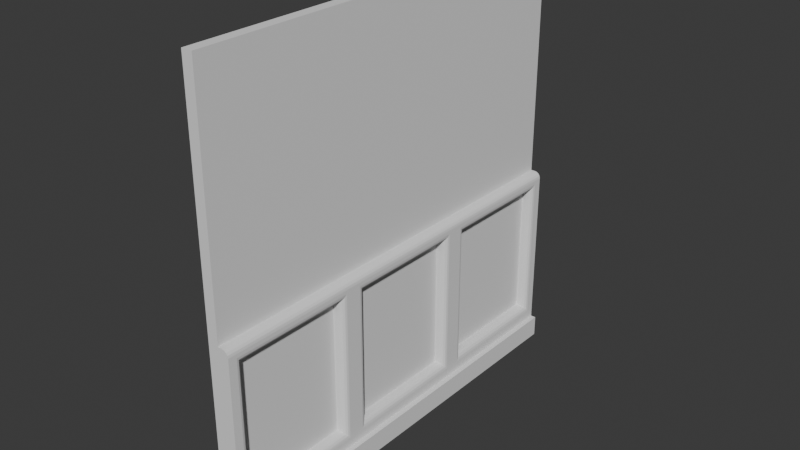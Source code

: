 # Source: FI-044_Observatory_Hallway_Straight_Wall.blend  (saved by Blender 4.2.66; exported with 4.5.12 LTS)
import bpy
from mathutils import Matrix  # noqa: F401  (used for matrix-valued properties, if any)

bpy.ops.wm.read_factory_settings(use_empty=True)
scene = bpy.context.scene
scene.name = 'Scene'

# ---- collections
col_collection = bpy.data.collections.new('Collection'); scene.collection.children.link(col_collection)
col_export = bpy.data.collections.new('Export'); scene.collection.children.link(col_export)

# ---- world
world_world = bpy.data.worlds.new('World'); scene.world = world_world
world_world.use_nodes = True; world_world.node_tree.nodes.clear()
_N = world_world.node_tree.nodes; _L = world_world.node_tree.links
n0 = _N.new('ShaderNodeOutputWorld'); n0.name = 'World Output'; n0.location = (300, 300)
n1 = _N.new('ShaderNodeBackground'); n1.name = 'Background'; n1.location = (10, 300)
n1.inputs[0].default_value = (0.05088, 0.05088, 0.05088, 1.0)
_L.new(n1.outputs[0], n0.inputs[0])
n0.is_active_output = True
world_world.color = (0.05088, 0.05088, 0.05088)
world_world.sun_shadow_jitter_overblur = 0.0

# ---- meshes
me_cube_002 = bpy.data.meshes.new('Cube.002')
me_cube_002.from_pydata([(0.0, -1.0, 0.0), (0.0, -1.0, 2.0), (0.0, 1.0, 0.0), (0.0, 1.0, 2.0), (0.05, -1.0, 0.0), (0.05, -1.0, 2.0), (0.05, 1.0, 0.0), (0.05, 1.0, 2.0), (0.0, -1.0, 0.9), (0.0, 1.0, 0.9), (0.05, 1.0, 0.9), (0.05, -1.0, 0.9), (0.0, 0.3333, 0.0), (0.0, -0.3333, 0.0), (0.0, -0.3333, 2.0), (0.0, 0.3333, 2.0), (0.05, -0.3333, 0.0), (0.05, 0.3333, 0.0), (0.05, 0.3333, 2.0), (0.05, -0.3333, 2.0), (0.05, 0.3333, 0.9), (0.05, -0.3333, 0.9), (0.0, -0.3333, 0.9), (0.0, 0.3333, 0.9), (0.0, 1.0, 0.1), (0.05, 1.0, 0.1), (0.05, -1.0, 0.1), (0.0, -1.0, 0.1), (0.0, -0.3333, 0.1), (0.0, 0.3333, 0.1), (0.05, 0.3333, 0.1), (0.05, -0.3333, 0.1), (0.05, 0.2667, 0.82), (0.05, -0.2667, 0.82), (0.05, 0.2667, 0.18), (0.05, -0.2667, 0.18), (0.05, 0.9333, 0.82), (0.05, 0.4, 0.82), (0.05, 0.9333, 0.18), (0.05, 0.4, 0.18), (0.05, -0.4, 0.82), (0.05, -0.9333, 0.82), (0.05, -0.9333, 0.18), (0.05, -0.4, 0.18), (0.1, 1.0, 0.1), (0.1, -1.0, 0.1), (0.1, 0.3333, 0.1), (0.1, -0.3333, 0.1), (0.125, 1.0, 0.1), (0.125, 1.0, 0.0), (0.125, 0.3333, 0.0), (0.125, -1.0, 0.1), (0.125, -1.0, 0.0), (0.125, -0.3333, 0.0), (0.125, 0.3333, 0.1), (0.125, -0.3333, 0.1), (0.1, -0.3333, 0.8703), (0.07031, -0.3333, 0.9), (0.09774, -0.3333, 0.8817), (0.0913, -0.3333, 0.8913), (0.08167, -0.3333, 0.8977), (0.07031, -1.0, 0.9), (0.1, -1.0, 0.8703), (0.09774, -1.0, 0.8817), (0.0913, -1.0, 0.8913), (0.08167, -1.0, 0.8977), (0.07031, 1.0, 0.9), (0.1, 1.0, 0.8703), (0.08167, 1.0, 0.8977), (0.0913, 1.0, 0.8913), (0.09774, 1.0, 0.8817), (0.07031, 0.3333, 0.9), (0.1, 0.3333, 0.8703), (0.08167, 0.3333, 0.8977), (0.0913, 0.3333, 0.8913), (0.09774, 0.3333, 0.8817), (0.07031, 0.2667, 0.82), (0.1, 0.2934, 0.8521), (0.08167, 0.2687, 0.8224), (0.0913, 0.2745, 0.8294), (0.09774, 0.2832, 0.8398), (0.1, -0.2934, 0.8521), (0.07031, -0.2667, 0.82), (0.09774, -0.2832, 0.8398), (0.0913, -0.2745, 0.8294), (0.08167, -0.2687, 0.8224), (0.07031, 0.2667, 0.18), (0.1, 0.2934, 0.1479), (0.08167, 0.2687, 0.1776), (0.0913, 0.2745, 0.1706), (0.09774, 0.2832, 0.1602), (0.1, -0.2934, 0.1479), (0.07031, -0.2667, 0.18), (0.09774, -0.2832, 0.1602), (0.0913, -0.2745, 0.1706), (0.08167, -0.2687, 0.1776), (0.07031, 0.9333, 0.82), (0.1, 0.9601, 0.8521), (0.08167, 0.9354, 0.8224), (0.0913, 0.9412, 0.8294), (0.09774, 0.9499, 0.8398), (0.1, 0.3732, 0.8521), (0.07031, 0.4, 0.82), (0.09774, 0.3835, 0.8398), (0.0913, 0.3922, 0.8294), (0.08167, 0.398, 0.8224), (0.07031, 0.9333, 0.18), (0.1, 0.9601, 0.1479), (0.08167, 0.9354, 0.1776), (0.0913, 0.9412, 0.1706), (0.09774, 0.9499, 0.1602), (0.1, 0.3732, 0.1479), (0.07031, 0.4, 0.18), (0.09774, 0.3835, 0.1602), (0.0913, 0.3922, 0.1706), (0.08167, 0.398, 0.1776), (0.07031, -0.4, 0.82), (0.1, -0.3732, 0.8521), (0.08167, -0.398, 0.8224), (0.0913, -0.3922, 0.8294), (0.09774, -0.3835, 0.8398), (0.1, -0.9601, 0.8521), (0.07031, -0.9333, 0.82), (0.09774, -0.9499, 0.8398), (0.0913, -0.9412, 0.8294), (0.08167, -0.9354, 0.8224), (0.1, -0.9601, 0.1479), (0.07031, -0.9333, 0.18), (0.09774, -0.9499, 0.1602), (0.0913, -0.9412, 0.1706), (0.08167, -0.9354, 0.1776), (0.07031, -0.4, 0.18), (0.1, -0.3732, 0.1479), (0.08167, -0.398, 0.1776), (0.0913, -0.3922, 0.1706), (0.09774, -0.3835, 0.1602)], [], [(23, 15, 3, 9), (9, 3, 7, 10), (21, 19, 5, 11), (11, 5, 1, 8), (13, 16, 4, 0), (19, 14, 1, 5), (26, 11, 8, 27), (44, 67, 97, 107), (24, 9, 10, 25), (29, 23, 9, 24), (27, 8, 22, 28), (28, 22, 23, 29), (31, 30, 46, 47), (56, 47, 91, 81), (7, 3, 15, 18), (18, 15, 14, 19), (2, 6, 17, 12), (12, 17, 16, 13), (10, 7, 18, 20), (20, 18, 19, 21), (8, 1, 14, 22), (22, 14, 15, 23), (4, 16, 53, 52), (6, 25, 48, 49), (13, 28, 29, 12), (0, 27, 28, 13), (12, 29, 24, 2), (2, 24, 25, 6), (30, 31, 55, 54), (4, 26, 27, 0), (34, 32, 33, 35), (26, 31, 47, 45), (67, 72, 101, 97), (45, 47, 132, 126), (38, 36, 37, 39), (46, 44, 107, 111), (42, 41, 122, 127), (47, 46, 87, 91), (43, 40, 41, 42), (38, 39, 112, 106), (43, 42, 127, 131), (34, 35, 92, 86), (72, 46, 111, 101), (37, 36, 96, 102), (33, 32, 76, 82), (47, 56, 117, 132), (72, 56, 81, 77), (25, 10, 66, 68, 69, 70, 67, 44), (46, 72, 77, 87), (41, 40, 116, 122), (20, 21, 57, 71), (10, 20, 71, 66), (11, 26, 45, 62, 63, 64, 65, 61), (32, 34, 86, 76), (30, 25, 44, 46), (36, 38, 106, 96), (62, 45, 126, 121), (35, 33, 82, 92), (40, 43, 131, 116), (56, 62, 121, 117), (39, 37, 102, 112), (50, 54, 55, 53), (49, 48, 54, 50), (53, 55, 51, 52), (25, 30, 54, 48), (26, 4, 52, 51), (17, 6, 49, 50), (31, 26, 51, 55), (16, 17, 50, 53), (57, 61, 65, 60), (60, 65, 64, 59), (59, 64, 63, 58), (58, 63, 62, 56), (66, 71, 73, 68), (68, 73, 74, 69), (69, 74, 75, 70), (70, 75, 72, 67), (71, 57, 60, 73), (73, 60, 59, 74), (74, 59, 58, 75), (75, 58, 56, 72), (77, 81, 83, 80), (80, 83, 84, 79), (79, 84, 85, 78), (78, 85, 82, 76), (76, 86, 88, 78), (78, 88, 89, 79), (79, 89, 90, 80), (80, 90, 87, 77), (81, 91, 93, 83), (83, 93, 94, 84), (84, 94, 95, 85), (85, 95, 92, 82), (86, 92, 95, 88), (88, 95, 94, 89), (89, 94, 93, 90), (90, 93, 91, 87), (97, 101, 103, 100), (100, 103, 104, 99), (99, 104, 105, 98), (98, 105, 102, 96), (96, 106, 108, 98), (98, 108, 109, 99), (99, 109, 110, 100), (100, 110, 107, 97), (101, 111, 113, 103), (103, 113, 114, 104), (104, 114, 115, 105), (105, 115, 112, 102), (106, 112, 115, 108), (108, 115, 114, 109), (109, 114, 113, 110), (110, 113, 111, 107), (117, 121, 123, 120), (120, 123, 124, 119), (119, 124, 125, 118), (118, 125, 122, 116), (121, 126, 128, 123), (123, 128, 129, 124), (124, 129, 130, 125), (125, 130, 127, 122), (116, 131, 133, 118), (118, 133, 134, 119), (119, 134, 135, 120), (120, 135, 132, 117), (131, 127, 130, 133), (133, 130, 129, 134), (134, 129, 128, 135), (135, 128, 126, 132), (21, 11, 61, 57)])
_uv = me_cube_002.uv_layers.new(name='UVMap')
_uv.uv.foreach_set('vector', [0.4875, 0.1667, 0.625, 0.1667, 0.625, 0.25, 0.4875, 0.25, 0.4875, 0.25, 0.625, 0.25, 0.625, 0.5, 0.4875, 0.5, 0.4875, 0.6667, 0.625, 0.6667, 0.625, 0.75, 0.4875, 0.75, 0.4875, 0.75, 0.625, 0.75, 0.625, 1.0, 0.4875, 1.0, 0.125, 0.6667, 0.375, 0.6667, 0.375, 0.75, 0.125, 0.75, 0.625, 0.6667, 0.875, 0.6667, 0.875, 0.75, 0.625, 0.75, 0.3875, 0.75, 0.4875, 0.75, 0.4875, 1.0, 0.3875, 1.0, 0.3875, 0.5, 0.4875, 0.5, 0.4875, 0.5, 0.3875, 0.5, 0.3875, 0.25, 0.4875, 0.25, 0.4875, 0.5, 0.3875, 0.5, 0.3875, 0.1667, 0.4875, 0.1667, 0.4875, 0.25, 0.3875, 0.25, 0.3875, 0.0, 0.4875, 0.0, 0.4875, 0.08333, 0.3875, 0.08333, 0.3875, 0.08333, 0.4875, 0.08333, 0.4875, 0.1667, 0.3875, 0.1667, 0.3875, 0.6667, 0.3875, 0.5833, 0.3875, 0.5833, 0.3875, 0.6667, 0.4838, 0.6667, 0.3875, 0.6667, 0.3875, 0.6667, 0.4875, 0.6667, 0.625, 0.5, 0.875, 0.5, 0.875, 0.5833, 0.625, 0.5833, 0.625, 0.5833, 0.875, 0.5833, 0.875, 0.6667, 0.625, 0.6667, 0.125, 0.5, 0.375, 0.5, 0.375, 0.5833, 0.125, 0.5833, 0.125, 0.5833, 0.375, 0.5833, 0.375, 0.6667, 0.125, 0.6667, 0.4875, 0.5, 0.625, 0.5, 0.625, 0.5833, 0.4875, 0.5833, 0.4875, 0.5833, 0.625, 0.5833, 0.625, 0.6667, 0.4875, 0.6667, 0.4875, 0.0, 0.625, 0.0, 0.625, 0.08333, 0.4875, 0.08333, 0.4875, 0.08333, 0.625, 0.08333, 0.625, 0.1667, 0.4875, 0.1667, 0.375, 0.75, 0.375, 0.6667, 0.375, 0.6667, 0.375, 0.75, 0.375, 0.5, 0.3875, 0.5, 0.3875, 0.5, 0.375, 0.5, 0.375, 0.08333, 0.3875, 0.08333, 0.3875, 0.1667, 0.375, 0.1667, 0.375, 0.0, 0.3875, 0.0, 0.3875, 0.08333, 0.375, 0.08333, 0.375, 0.1667, 0.3875, 0.1667, 0.3875, 0.25, 0.375, 0.25, 0.375, 0.25, 0.3875, 0.25, 0.3875, 0.5, 0.375, 0.5, 0.3875, 0.5833, 0.3875, 0.6667, 0.3875, 0.6667, 0.3875, 0.5833, 0.375, 0.75, 0.3875, 0.75, 0.3875, 1.0, 0.375, 1.0, 0.3875, 0.5833, 0.4875, 0.5833, 0.4875, 0.6667, 0.3875, 0.6667, 0.3875, 0.75, 0.3875, 0.6667, 0.3875, 0.6667, 0.3875, 0.75, 0.4875, 0.5, 0.4875, 0.5866, 0.4875, 0.5833, 0.4875, 0.5, 0.3875, 0.75, 0.3875, 0.6667, 0.3875, 0.6667, 0.3875, 0.75, 0.3875, 0.5, 0.4875, 0.5, 0.4875, 0.5833, 0.3875, 0.5833, 0.3875, 0.5833, 0.3875, 0.5, 0.3875, 0.5, 0.3875, 0.5833, 0.3875, 0.75, 0.4875, 0.75, 0.4875, 0.75, 0.3875, 0.75, 0.3875, 0.6667, 0.3875, 0.5833, 0.3875, 0.5833, 0.3875, 0.6667, 0.3875, 0.6667, 0.4875, 0.6667, 0.4875, 0.75, 0.3875, 0.75, 0.3875, 0.5, 0.3875, 0.5833, 0.3875, 0.5833, 0.3875, 0.5, 0.3875, 0.6667, 0.3875, 0.75, 0.3875, 0.75, 0.3875, 0.6667, 0.3875, 0.5833, 0.3875, 0.6667, 0.3875, 0.6667, 0.3875, 0.5833, 0.4838, 0.5833, 0.3875, 0.5833, 0.3875, 0.5833, 0.4875, 0.5833, 0.4875, 0.5833, 0.4875, 0.5, 0.4875, 0.5, 0.4875, 0.5833, 0.4875, 0.6667, 0.4875, 0.5833, 0.4875, 0.5833, 0.4875, 0.6667, 0.3875, 0.6667, 0.4838, 0.6667, 0.4875, 0.6667, 0.3875, 0.6667, 0.4875, 0.5801, 0.4875, 0.6699, 0.4875, 0.6667, 0.4875, 0.5833, 0.3875, 0.5, 0.4875, 0.5, 0.4875, 0.5, 0.4875, 0.5002, 0.4875, 0.5009, 0.4875, 0.5, 0.4838, 0.5, 0.3875, 0.5, 0.3875, 0.5833, 0.4838, 0.5833, 0.4875, 0.5833, 0.3875, 0.5833, 0.4875, 0.75, 0.4875, 0.6667, 0.4875, 0.6667, 0.4875, 0.75, 0.4875, 0.5833, 0.4875, 0.6667, 0.4875, 0.6667, 0.4875, 0.5833, 0.4875, 0.5, 0.4875, 0.5833, 0.4875, 0.5833, 0.4875, 0.5, 0.4875, 0.75, 0.3875, 0.75, 0.3875, 0.75, 0.4875, 0.75, 0.4875, 0.75, 0.4875, 0.7491, 0.4875, 0.7498, 0.4875, 0.75, 0.4875, 0.5833, 0.3875, 0.5833, 0.3875, 0.5833, 0.4875, 0.5833, 0.3875, 0.5833, 0.3875, 0.5, 0.3875, 0.5, 0.3875, 0.5833, 0.4875, 0.5, 0.3875, 0.5, 0.3875, 0.5, 0.4875, 0.5, 0.4838, 0.75, 0.3875, 0.75, 0.3875, 0.75, 0.4875, 0.75, 0.3875, 0.6667, 0.4875, 0.6667, 0.4875, 0.6667, 0.3875, 0.6667, 0.4875, 0.6667, 0.3875, 0.6667, 0.3875, 0.6667, 0.4875, 0.6667, 0.4875, 0.6634, 0.4875, 0.75, 0.4875, 0.75, 0.4875, 0.6667, 0.3875, 0.5833, 0.4875, 0.5833, 0.4875, 0.5833, 0.3875, 0.5833, 0.375, 0.5833, 0.3875, 0.5833, 0.3875, 0.6667, 0.375, 0.6667, 0.375, 0.5, 0.3875, 0.5, 0.3875, 0.5833, 0.375, 0.5833, 0.375, 0.6667, 0.3875, 0.6667, 0.3875, 0.75, 0.375, 0.75, 0.3875, 0.5, 0.3875, 0.5833, 0.3875, 0.5833, 0.3875, 0.5, 0.3875, 0.75, 0.375, 0.75, 0.375, 0.75, 0.3875, 0.75, 0.375, 0.5833, 0.375, 0.5, 0.375, 0.5, 0.375, 0.5833, 0.3875, 0.6667, 0.3875, 0.75, 0.3875, 0.75, 0.3875, 0.6667, 0.375, 0.6667, 0.375, 0.5833, 0.375, 0.5833, 0.375, 0.6667, 0.4875, 0.6667, 0.4875, 0.75, 0.4875, 0.7498, 0.4875, 0.6667, 0.4875, 0.6667, 0.4875, 0.7498, 0.4875, 0.7491, 0.4875, 0.6667, 0.4875, 0.6667, 0.4875, 0.7491, 0.4875, 0.75, 0.4875, 0.6667, 0.4875, 0.6667, 0.4875, 0.75, 0.4875, 0.75, 0.4875, 0.6634, 0.4875, 0.5, 0.4875, 0.5833, 0.4875, 0.5833, 0.4875, 0.5002, 0.4875, 0.5002, 0.4875, 0.5833, 0.4875, 0.5833, 0.4875, 0.5009, 0.4875, 0.5009, 0.4875, 0.5833, 0.4875, 0.5833, 0.4875, 0.5, 0.4875, 0.5, 0.4875, 0.5833, 0.4875, 0.5866, 0.4875, 0.5, 0.4875, 0.5833, 0.4875, 0.6667, 0.4875, 0.6667, 0.4875, 0.5833, 0.4875, 0.5833, 0.4875, 0.6667, 0.4875, 0.6667, 0.4875, 0.5833, 0.4875, 0.5833, 0.4875, 0.6667, 0.4875, 0.6667, 0.4875, 0.5833, 0.4875, 0.5833, 0.4875, 0.6667, 0.4875, 0.6699, 0.4875, 0.5801, 0.4875, 0.5833, 0.4875, 0.6667, 0.4875, 0.6667, 0.4875, 0.5833, 0.4875, 0.5833, 0.4875, 0.6667, 0.4875, 0.6667, 0.4875, 0.5833, 0.4875, 0.5833, 0.4875, 0.6667, 0.4877, 0.6668, 0.4877, 0.5832, 0.4877, 0.5832, 0.4877, 0.6668, 0.4875, 0.6667, 0.4875, 0.5833, 0.4875, 0.5833, 0.3875, 0.5833, 0.3873, 0.5832, 0.4877, 0.5832, 0.4877, 0.5832, 0.3873, 0.5832, 0.3875, 0.5833, 0.4875, 0.5833, 0.4875, 0.5833, 0.3875, 0.5833, 0.3875, 0.5833, 0.4875, 0.5833, 0.4875, 0.5833, 0.3875, 0.5833, 0.3875, 0.5833, 0.4875, 0.5833, 0.4875, 0.6667, 0.3875, 0.6667, 0.3875, 0.6667, 0.4875, 0.6667, 0.4875, 0.6667, 0.3875, 0.6667, 0.3875, 0.6667, 0.4875, 0.6667, 0.4875, 0.6667, 0.3875, 0.6667, 0.3873, 0.6668, 0.4877, 0.6668, 0.4877, 0.6668, 0.3873, 0.6668, 0.3875, 0.6667, 0.4875, 0.6667, 0.3875, 0.5833, 0.3875, 0.6667, 0.3873, 0.6668, 0.3873, 0.5832, 0.3873, 0.5832, 0.3873, 0.6668, 0.3875, 0.6667, 0.3875, 0.5833, 0.3875, 0.5833, 0.3875, 0.6667, 0.3875, 0.6667, 0.3875, 0.5833, 0.3875, 0.5833, 0.3875, 0.6667, 0.3875, 0.6667, 0.3875, 0.5833, 0.4875, 0.5, 0.4875, 0.5833, 0.4875, 0.5833, 0.4875, 0.5, 0.4875, 0.5, 0.4875, 0.5833, 0.4875, 0.5833, 0.4875, 0.5, 0.4875, 0.5, 0.4875, 0.5833, 0.4877, 0.5835, 0.4877, 0.4998, 0.4877, 0.4998, 0.4877, 0.5835, 0.4875, 0.5833, 0.4875, 0.5, 0.4875, 0.5, 0.3875, 0.5, 0.3873, 0.4998, 0.4877, 0.4998, 0.4877, 0.4998, 0.3873, 0.4998, 0.3875, 0.5, 0.4875, 0.5, 0.4875, 0.5, 0.3875, 0.5, 0.3875, 0.5, 0.4875, 0.5, 0.4875, 0.5, 0.3875, 0.5, 0.3875, 0.5, 0.4875, 0.5, 0.4875, 0.5833, 0.3875, 0.5833, 0.3875, 0.5833, 0.4875, 0.5833, 0.4875, 0.5833, 0.3875, 0.5833, 0.3875, 0.5833, 0.4875, 0.5833, 0.4875, 0.5833, 0.3875, 0.5833, 0.3873, 0.5835, 0.4877, 0.5835, 0.4877, 0.5835, 0.3873, 0.5835, 0.3875, 0.5833, 0.4875, 0.5833, 0.3875, 0.5, 0.3875, 0.5833, 0.3873, 0.5835, 0.3873, 0.4998, 0.3873, 0.4998, 0.3873, 0.5835, 0.3875, 0.5833, 0.3875, 0.5, 0.3875, 0.5, 0.3875, 0.5833, 0.3875, 0.5833, 0.3875, 0.5, 0.3875, 0.5, 0.3875, 0.5833, 0.3875, 0.5833, 0.3875, 0.5, 0.4875, 0.6667, 0.4875, 0.75, 0.4875, 0.75, 0.4875, 0.6667, 0.4875, 0.6667, 0.4875, 0.75, 0.4875, 0.75, 0.4875, 0.6667, 0.4875, 0.6667, 0.4875, 0.75, 0.4877, 0.7502, 0.4877, 0.6665, 0.4877, 0.6665, 0.4877, 0.7502, 0.4875, 0.75, 0.4875, 0.6667, 0.4875, 0.75, 0.3875, 0.75, 0.3875, 0.75, 0.4875, 0.75, 0.4875, 0.75, 0.3875, 0.75, 0.3875, 0.75, 0.4875, 0.75, 0.4875, 0.75, 0.3875, 0.75, 0.3873, 0.7502, 0.4877, 0.7502, 0.4877, 0.7502, 0.3873, 0.7502, 0.3875, 0.75, 0.4875, 0.75, 0.4875, 0.6667, 0.3875, 0.6667, 0.3873, 0.6665, 0.4877, 0.6665, 0.4877, 0.6665, 0.3873, 0.6665, 0.3875, 0.6667, 0.4875, 0.6667, 0.4875, 0.6667, 0.3875, 0.6667, 0.3875, 0.6667, 0.4875, 0.6667, 0.4875, 0.6667, 0.3875, 0.6667, 0.3875, 0.6667, 0.4875, 0.6667, 0.3875, 0.6667, 0.3875, 0.75, 0.3873, 0.7502, 0.3873, 0.6665, 0.3873, 0.6665, 0.3873, 0.7502, 0.3875, 0.75, 0.3875, 0.6667, 0.3875, 0.6667, 0.3875, 0.75, 0.3875, 0.75, 0.3875, 0.6667, 0.3875, 0.6667, 0.3875, 0.75, 0.3875, 0.75, 0.3875, 0.6667, 0.4875, 0.6667, 0.4875, 0.75, 0.4875, 0.75, 0.4875, 0.6667])
me_cube_002.update()

# ---- objects
ob_fi_044_observatory_hallway_wall = bpy.data.objects.new('FI-044 Observatory HallWay Wall', me_cube_002)

# ---- transforms, parenting, visibility, modifiers, constraints
ob_fi_044_observatory_hallway_wall.location = (0.0, 0.0, 0.0)
_m = ob_fi_044_observatory_hallway_wall.modifiers.new('Bevel', 'BEVEL')
_m.width = 0.0303
_m.width_pct = 0.0303
_m.segments = 20
_m.limit_method = 'WEIGHT'
_m.profile_type = 'CUSTOM'

# ---- collection membership
col_export.objects.link(ob_fi_044_observatory_hallway_wall)

# ---- scene / render settings (as saved in the file)
scene.frame_start = 1; scene.frame_end = 250; scene.frame_set(1)
scene.render.engine = 'BLENDER_EEVEE_NEXT'
bpy.context.view_layer.update()

# ---- added for rendering (the .blend has no active camera and no usable light): camera, sun
cam_auto = bpy.data.cameras.new('AutoCamera')
cam_auto.lens = 50.0
cam_auto.sensor_width = 36.0
cam_auto.clip_end = 1000.0
ob_auto_camera = bpy.data.objects.new('AutoCamera', cam_auto)
scene.collection.objects.link(ob_auto_camera)
ob_auto_camera.location = (2.68199, -3.14338, 3.09559)
ob_auto_camera.rotation_euler = (1.09748, -7.21219e-08, 0.694738)
scene.camera = ob_auto_camera
light_auto_sun = bpy.data.lights.new('AutoSun', 'SUN')
light_auto_sun.energy = 3.0
light_auto_sun.angle = 0.0523599
ob_auto_sun = bpy.data.objects.new('AutoSun', light_auto_sun)
scene.collection.objects.link(ob_auto_sun)
ob_auto_sun.rotation_euler = (0.872665, 0.174533, 0.523599)
bpy.context.view_layer.update()
